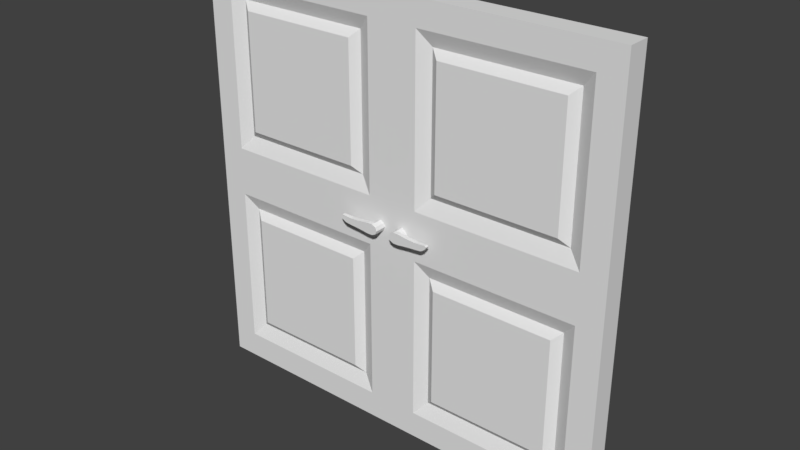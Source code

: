 # Source: Double_Door.blend  (saved by Blender 2.79.0; exported with 4.5.12 LTS)
import bpy
from mathutils import Matrix  # noqa: F401  (used for matrix-valued properties, if any)

bpy.ops.wm.read_factory_settings(use_empty=True)
scene = bpy.context.scene
scene.name = 'Scene'

# ---- collections
col_collection_1 = bpy.data.collections.new('Collection 1'); scene.collection.children.link(col_collection_1)

# ---- materials (node trees are filled in below, after node groups)
mat_material = bpy.data.materials.new('Material')
mat_material.alpha_threshold = 0.0
mat_material.use_transparent_shadow = False
mat_material.roughness = 0.5
mat_material.line_color = (0.0, 0.0, 0.0, 1.0)

# ---- material node trees

# ---- world
world_world = bpy.data.worlds.new('World'); scene.world = world_world
world_world.color = (0.05088, 0.05088, 0.05088)
world_world.use_sun_shadow = False
world_world.sun_shadow_jitter_overblur = 0.0
world_world.cycles.sampling_method = 'MANUAL'

# ---- meshes
me_cube_001 = bpy.data.meshes.new('Cube.001')
me_cube_001.from_pydata([(-2.0, 0.9569, -0.9995), (-2.0, -1.043, -0.9995), (0.0, -1.043, -0.9995), (0.0, 0.9569, -0.9995), (-2.0, 0.9569, 1.001), (-2.0, -1.043, 1.001), (0.0, -1.043, 1.001), (0.0, 0.9569, 1.001), (-2.0, 0.9569, 0.1201), (-2.0, -1.043, 0.1201), (0.0, -1.043, 0.1201), (0.0, 0.9569, 0.1201), (-2.0, 0.9569, 0.8828), (-2.0, -1.043, 0.8828), (0.0, -1.043, 0.8828), (0.0, 0.9569, 0.8828), (-2.0, 0.9569, -0.1081), (-2.0, -1.043, -0.1081), (0.0, -1.043, -0.1081), (0.0, 0.9569, -0.1081), (-2.0, 0.9569, -0.8753), (-2.0, -1.043, -0.8753), (0.0, -1.043, -0.8753), (0.0, 0.9569, -0.8753), (-0.2364, 0.9569, -0.9995), (-0.2364, -1.043, -0.9995), (-0.2364, 0.9569, 1.001), (-0.2364, -1.043, 1.001), (-0.2364, 0.9569, 0.1201), (-0.2364, -1.043, 0.1201), (-0.2364, 0.9569, 0.8828), (-0.2364, -1.043, 0.8828), (-0.2364, -1.043, -0.1081), (-0.2364, 0.9569, -0.1081), (-0.2364, -1.043, -0.8753), (-0.2364, 0.9569, -0.8753), (-1.765, 0.9569, -0.9995), (-1.765, -1.043, -0.9995), (-1.765, 0.9569, 1.001), (-1.765, -1.043, 1.001), (-1.765, 0.9569, 0.1201), (-1.765, -1.043, 0.1201), (-1.765, 0.9569, 0.8828), (-1.765, -1.043, 0.8828), (-1.765, -1.043, -0.1081), (-1.765, 0.9569, -0.1081), (-1.765, -1.043, -0.8753), (-1.765, 0.9569, -0.8753), (-1.646, 0.4302, 0.1886), (-0.3558, 0.4302, 0.1886), (-1.646, -0.5165, 0.1886), (-0.3558, -0.5165, 0.1886), (-1.646, 0.4302, 0.8144), (-0.3558, 0.4302, 0.8144), (-1.646, -0.5165, 0.8144), (-0.3558, -0.5165, 0.8144), (-1.646, -0.5165, -0.177), (-0.3558, -0.5165, -0.177), (-1.646, 0.4302, -0.177), (-0.3558, 0.4302, -0.177), (-1.646, -0.5165, -0.8065), (-0.3558, -0.5165, -0.8065), (-1.646, 0.4302, -0.8065), (-0.3558, 0.4302, -0.8065), (-1.566, 0.9656, 0.2258), (-0.4355, 0.9656, 0.2258), (-1.566, -1.052, 0.2258), (-0.4355, -1.052, 0.2258), (-1.566, 0.9656, 0.7772), (-0.4355, 0.9656, 0.7772), (-1.566, -1.052, 0.7772), (-0.4355, -1.052, 0.7772), (-1.566, -1.052, -0.2144), (-0.4355, -1.052, -0.2144), (-1.566, 0.9656, -0.2144), (-0.4355, 0.9656, -0.2144), (-1.566, -1.052, -0.7691), (-0.4355, -1.052, -0.7691), (-1.566, 0.9656, -0.7691), (-0.4355, 0.9656, -0.7691), (-1.646, -0.5165, 0.1886), (-0.3558, -0.5165, 0.1886), (-1.646, -0.5165, 0.8144), (-0.3558, -0.5165, 0.8144), (-1.646, -0.5165, -0.177), (-0.3558, -0.5165, -0.177), (-1.646, 0.4302, -0.177), (-0.3558, 0.4302, -0.177), (-1.646, -0.5165, -0.8065), (-0.3558, -0.5165, -0.8065), (-1.646, 0.4302, -0.8065), (-0.3558, 0.4302, -0.8065), (-1.566, -1.052, 0.2258), (-0.4355, -1.052, 0.2258), (-1.566, -1.052, 0.7772), (-0.4355, -1.052, 0.7772), (-1.566, -1.052, -0.2144), (-0.4355, -1.052, -0.2144), (-1.566, 0.9656, -0.2144), (-0.4355, 0.9656, -0.2144), (-1.566, -1.052, -0.7691), (-0.4355, -1.052, -0.7691), (-1.566, 0.9656, -0.7691), (-0.4355, 0.9656, -0.7691)], [], [(12, 13, 5, 4), (18, 10, 29, 32), (8, 9, 13, 12), (20, 21, 17, 16), (0, 1, 21, 20), (42, 52, 48, 40), (37, 25, 34, 46), (16, 17, 9, 8), (33, 59, 58, 45), (31, 55, 51, 29), (38, 26, 30, 42), (45, 58, 62, 47), (47, 35, 24, 36), (43, 31, 27, 39), (38, 39, 27, 26), (36, 24, 25, 37), (0, 36, 37, 1), (4, 5, 39, 38), (13, 43, 39, 5), (20, 47, 36, 0), (12, 42, 40, 8), (4, 38, 42, 12), (9, 41, 43, 13), (21, 46, 44, 17), (17, 44, 41, 9), (1, 37, 46, 21), (16, 45, 47, 20), (48, 64, 65, 49), (62, 78, 79, 63), (61, 77, 76, 60), (34, 61, 60, 46), (47, 62, 63, 35), (40, 48, 49, 28), (28, 49, 53, 30), (41, 50, 54, 43), (35, 63, 59, 33), (29, 51, 50, 41), (46, 60, 56, 44), (30, 53, 52, 42), (43, 54, 55, 31), (32, 57, 61, 34), (44, 56, 57, 32), (74, 75, 79, 78), (76, 77, 73, 72), (66, 67, 71, 70), (68, 69, 65, 64), (51, 67, 66, 50), (53, 69, 68, 52), (54, 70, 71, 55), (49, 65, 69, 53), (56, 72, 73, 57), (52, 68, 64, 48), (59, 75, 74, 58), (33, 19, 23, 35), (25, 2, 22, 34), (16, 8, 40, 45), (34, 22, 18, 32), (29, 10, 14, 31), (26, 7, 15, 30), (30, 15, 11, 28), (35, 23, 3, 24), (31, 14, 6, 27), (26, 27, 6, 7), (24, 3, 2, 25), (19, 33, 28, 11), (44, 32, 29, 41), (40, 28, 33, 45), (88, 100, 96, 84), (86, 98, 102, 90), (91, 103, 99, 87), (85, 97, 101, 89), (83, 95, 93, 81), (80, 92, 94, 82), (2, 3, 23, 22), (22, 23, 19, 18), (18, 19, 11, 10), (10, 11, 15, 14), (14, 15, 7, 6)])
me_cube_001.materials.append(mat_material)
me_cube_001.use_remesh_preserve_volume = False
me_cube_001.use_remesh_preserve_attributes = False
me_cube_001.use_mirror_vertex_groups = False
me_cube_001.update()
me_plane_002 = bpy.data.meshes.new('Plane.002')
me_plane_002.from_pydata([(0.000629, -2.533e-07, -0.02486), (0.000629, -2.421e-07, 0.02484), (0.02563, -2.459e-07, -1.136e-05), (-0.02437, -2.459e-07, -1.136e-05), (0.000629, -2.459e-07, -1.136e-05), (0.000629, 0.05444, -0.02486), (0.000629, 0.05444, -1.137e-05), (0.000629, 0.05444, 0.02484), (0.02563, 0.05444, -1.137e-05), (0.000629, 0.05444, -1.137e-05), (0.000629, 0.03482, -0.02486), (0.02563, 0.03482, -1.137e-05), (0.000629, 0.03482, 0.02484), (-0.02437, 0.03482, -1.137e-05), (-0.1729, 0.05501, 0.01501), (-0.1449, 0.05444, -0.01184), (-0.1449, 0.05444, 0.01743), (-0.1449, 0.03712, -0.01184), (-0.1449, 0.03712, 0.01743), (-0.1729, 0.03906, 0.01501), (-0.01785, -2.459e-07, 0.01603), (0.000629, 0.05444, 0.01603), (-0.01785, 0.03482, 0.01603), (-0.1634, 0.05501, 0.01929), (-0.1634, 0.03906, 0.01929), (-0.01785, -2.459e-07, -0.01606), (0.000629, 0.05444, -0.01606), (-0.01785, 0.03482, -0.01606), (-0.1634, 0.05501, 0.0003881), (-0.1634, 0.03906, 0.0003881), (0.01903, -2.459e-07, -0.01606), (0.000629, 0.05444, -0.01606), (0.000629, -2.459e-07, -0.01606), (0.01903, 0.03482, -0.01606), (0.01903, 0.05444, -0.01606), (0.01906, 0.05444, 0.01603), (0.000629, -2.459e-07, 0.01603), (0.01906, 0.03482, 0.01603), (0.01906, -2.459e-07, 0.01603), (0.000629, 0.05444, 0.01603), (-0.02437, 0.03482, -0.02486), (-0.02437, 0.05444, -0.02486), (-0.02437, 0.03482, -1.137e-05), (-0.02437, 0.05444, -1.137e-05), (-0.02437, 0.05444, 0.02484), (-0.02437, 0.03482, 0.02484), (-0.02437, 0.03482, 0.01603), (-0.02437, 0.05444, 0.01603), (-0.02437, 0.05444, -0.01606), (-0.02437, 0.03482, -0.01606), (-0.1449, 0.05444, 0.002792), (-0.1449, 0.05444, -0.006659), (-0.1449, 0.05444, 0.01224), (-0.1449, 0.03712, 0.01224), (-0.1449, 0.03712, -0.006659), (-0.1449, 0.03712, 0.002792), (-0.0545, 0.03482, -0.02063), (-0.08463, 0.03482, -0.01733), (-0.1148, 0.03482, -0.01523), (-0.0545, 0.03482, 0.02061), (-0.08463, 0.03482, 0.01731), (-0.1148, 0.03482, 0.01521), (-0.1148, 0.05444, -0.01523), (-0.08463, 0.05444, -0.01733), (-0.0545, 0.05444, -0.02063), (-0.1148, 0.05444, 0.01521), (-0.08463, 0.05444, 0.01731), (-0.0545, 0.05444, 0.02061), (-0.0545, 0.05444, -1.137e-05), (-0.08463, 0.05444, -1.137e-05), (-0.1148, 0.05444, -1.137e-05), (-0.0545, 0.05444, -0.01333), (-0.08463, 0.05444, -0.0112), (-0.1148, 0.05444, -0.009839), (-0.0545, 0.05444, 0.01331), (-0.08463, 0.05444, 0.01117), (-0.1148, 0.05444, 0.009816), (-0.0545, 0.03482, 0.01331), (-0.08463, 0.03482, 0.01117), (-0.1148, 0.03482, 0.009816), (-0.0545, 0.03482, -0.01333), (-0.08463, 0.03482, -0.0112), (-0.1148, 0.03482, -0.009839), (-0.0545, 0.03482, -1.137e-05), (-0.08463, 0.03482, -1.137e-05), (-0.1148, 0.03482, -1.137e-05)], [], [(2, 4, 32, 30), (3, 25, 32, 4), (1, 36, 38), (4, 36, 20, 3), (8, 34, 31, 6), (9, 6, 31, 26), (7, 35, 39), (6, 9, 21, 39), (11, 33, 34, 8), (82, 85, 55, 54), (62, 58, 17, 15), (12, 37, 35, 7), (1, 38, 37, 12), (25, 3, 13, 27), (20, 1, 12, 22), (2, 30, 33, 11), (24, 18, 16, 23), (29, 19, 14, 28), (76, 70, 50, 52), (73, 62, 15, 51), (79, 61, 18, 53), (61, 65, 16, 18), (85, 79, 53, 55), (65, 76, 52, 16), (19, 24, 23, 14), (3, 20, 22, 13), (70, 73, 51, 50), (17, 29, 28, 15), (0, 25, 27, 10), (58, 82, 54, 17), (30, 32, 0), (31, 34, 5), (32, 25, 0), (34, 33, 10, 5), (33, 30, 0, 10), (26, 31, 5), (39, 35, 8, 6), (20, 36, 1), (39, 21, 7), (35, 37, 11, 8), (37, 38, 2, 11), (38, 36, 4, 2), (10, 27, 49, 40), (9, 26, 48, 43), (7, 21, 47, 44), (13, 22, 46, 42), (12, 7, 44, 45), (22, 12, 45, 46), (26, 5, 41, 48), (21, 9, 43, 47), (5, 10, 40, 41), (27, 13, 42, 49), (50, 51, 28, 14), (16, 52, 23), (52, 50, 14, 23), (51, 15, 28), (54, 55, 19, 29), (53, 18, 24), (55, 53, 24, 19), (17, 54, 29), (40, 49, 80, 56), (56, 80, 81, 57), (57, 81, 82, 58), (43, 48, 71, 68), (68, 71, 72, 69), (69, 72, 73, 70), (44, 47, 74, 67), (67, 74, 75, 66), (66, 75, 76, 65), (42, 46, 77, 83), (83, 77, 78, 84), (84, 78, 79, 85), (45, 44, 67, 59), (59, 67, 66, 60), (60, 66, 65, 61), (46, 45, 59, 77), (77, 59, 60, 78), (78, 60, 61, 79), (48, 41, 64, 71), (71, 64, 63, 72), (72, 63, 62, 73), (47, 43, 68, 74), (74, 68, 69, 75), (75, 69, 70, 76), (41, 40, 56, 64), (64, 56, 57, 63), (63, 57, 58, 62), (49, 42, 83, 80), (80, 83, 84, 81), (81, 84, 85, 82)])
me_plane_002.use_remesh_preserve_volume = False
me_plane_002.use_remesh_preserve_attributes = False
me_plane_002.use_mirror_vertex_groups = False
me_plane_002.update()
me_plane_001 = bpy.data.meshes.new('Plane.001')
me_plane_001.from_pydata([(0.06051, 0.03956, -0.02598), (0.06051, 0.03956, 0.02371), (0.08551, 0.03956, -0.001133), (0.03551, 0.03956, -0.001133), (0.06051, 0.03956, -0.001133), (0.06051, -0.01487, -0.02598), (0.06051, -0.01487, -0.001133), (0.06051, -0.01487, 0.02371), (0.08551, -0.01487, -0.001133), (0.06051, -0.01487, -0.001133), (0.06051, 0.004741, -0.02598), (0.08551, 0.004741, -0.001133), (0.06051, 0.004741, 0.02371), (0.03551, 0.004741, -0.001133), (-0.113, -0.01544, 0.01388), (-0.085, -0.01487, -0.01297), (-0.085, -0.01487, 0.01631), (-0.085, 0.002449, -0.01297), (-0.085, 0.002449, 0.01631), (-0.113, 0.0005084, 0.01388), (0.04204, 0.03956, 0.01491), (0.06051, -0.01487, 0.01491), (0.04204, 0.004741, 0.01491), (-0.1035, -0.01544, 0.01817), (-0.1035, 0.0005084, 0.01817), (0.04204, 0.03956, -0.01718), (0.06051, -0.01487, -0.01718), (0.04204, 0.004741, -0.01718), (-0.1035, -0.01544, -0.0007339), (-0.1035, 0.0005084, -0.0007339), (0.07892, 0.03956, -0.01718), (0.06051, -0.01487, -0.01718), (0.06051, 0.03956, -0.01718), (0.07892, 0.004741, -0.01718), (0.07892, -0.01487, -0.01718), (0.07895, -0.01487, 0.01491), (0.06051, 0.03956, 0.01491), (0.07895, 0.004741, 0.01491), (0.07895, 0.03956, 0.01491), (0.06051, -0.01487, 0.01491), (0.03551, 0.004741, -0.02598), (0.03551, -0.01487, -0.02598), (0.03551, 0.004741, -0.001133), (0.03551, -0.01487, -0.001133), (0.03551, -0.01487, 0.02371), (0.03551, 0.004741, 0.02371), (0.03551, 0.004741, 0.01491), (0.03551, -0.01487, 0.01491), (0.03551, -0.01487, -0.01718), (0.03551, 0.004741, -0.01718), (-0.085, -0.01487, 0.00167), (-0.085, -0.01487, -0.007781), (-0.085, -0.01487, 0.01112), (-0.085, 0.002449, 0.01112), (-0.085, 0.002449, -0.007781), (-0.085, 0.002449, 0.00167), (0.005386, 0.004741, -0.02176), (-0.02474, 0.004741, -0.01845), (-0.05487, 0.004741, -0.01635), (0.005386, 0.004741, 0.01949), (-0.02474, 0.004741, 0.01619), (-0.05487, 0.004741, 0.01409), (-0.05487, -0.01487, -0.01635), (-0.02474, -0.01487, -0.01845), (0.005386, -0.01487, -0.02176), (-0.05487, -0.01487, 0.01409), (-0.02474, -0.01487, 0.01619), (0.005386, -0.01487, 0.01949), (0.005386, -0.01487, -0.001133), (-0.02474, -0.01487, -0.001133), (-0.05487, -0.01487, -0.001133), (0.005386, -0.01487, -0.01445), (-0.02474, -0.01487, -0.01232), (-0.05487, -0.01487, -0.01096), (0.005386, -0.01487, 0.01218), (-0.02474, -0.01487, 0.01005), (-0.05487, -0.01487, 0.008694), (0.005386, 0.004741, 0.01218), (-0.02474, 0.004741, 0.01005), (-0.05487, 0.004741, 0.008694), (0.005386, 0.004741, -0.01445), (-0.02474, 0.004741, -0.01232), (-0.05487, 0.004741, -0.01096), (0.005386, 0.004741, -0.001133), (-0.02474, 0.004741, -0.001133), (-0.05487, 0.004741, -0.001133)], [], [(2, 30, 32, 4), (3, 4, 32, 25), (1, 38, 36), (4, 3, 20, 36), (8, 6, 31, 34), (9, 26, 31, 6), (7, 39, 35), (6, 39, 21, 9), (11, 8, 34, 33), (82, 54, 55, 85), (62, 15, 17, 58), (12, 7, 35, 37), (1, 12, 37, 38), (25, 27, 13, 3), (20, 22, 12, 1), (2, 11, 33, 30), (24, 23, 16, 18), (29, 28, 14, 19), (76, 52, 50, 70), (73, 51, 15, 62), (79, 53, 18, 61), (61, 18, 16, 65), (85, 55, 53, 79), (65, 16, 52, 76), (19, 14, 23, 24), (3, 13, 22, 20), (70, 50, 51, 73), (17, 15, 28, 29), (0, 10, 27, 25), (58, 17, 54, 82), (30, 0, 32), (31, 5, 34), (32, 0, 25), (34, 5, 10, 33), (33, 10, 0, 30), (26, 5, 31), (39, 6, 8, 35), (20, 1, 36), (39, 7, 21), (35, 8, 11, 37), (37, 11, 2, 38), (38, 2, 4, 36), (10, 40, 49, 27), (9, 43, 48, 26), (7, 44, 47, 21), (13, 42, 46, 22), (12, 45, 44, 7), (22, 46, 45, 12), (26, 48, 41, 5), (21, 47, 43, 9), (5, 41, 40, 10), (27, 49, 42, 13), (50, 14, 28, 51), (16, 23, 52), (52, 23, 14, 50), (51, 28, 15), (54, 29, 19, 55), (53, 24, 18), (55, 19, 24, 53), (17, 29, 54), (40, 56, 80, 49), (56, 57, 81, 80), (57, 58, 82, 81), (43, 68, 71, 48), (68, 69, 72, 71), (69, 70, 73, 72), (44, 67, 74, 47), (67, 66, 75, 74), (66, 65, 76, 75), (42, 83, 77, 46), (83, 84, 78, 77), (84, 85, 79, 78), (45, 59, 67, 44), (59, 60, 66, 67), (60, 61, 65, 66), (46, 77, 59, 45), (77, 78, 60, 59), (78, 79, 61, 60), (48, 71, 64, 41), (71, 72, 63, 64), (72, 73, 62, 63), (47, 74, 68, 43), (74, 75, 69, 68), (75, 76, 70, 69), (41, 64, 56, 40), (64, 63, 57, 56), (63, 62, 58, 57), (49, 80, 83, 42), (80, 81, 84, 83), (81, 82, 85, 84)])
me_plane_001.use_remesh_preserve_volume = False
me_plane_001.use_remesh_preserve_attributes = False
me_plane_001.use_mirror_vertex_groups = False
me_plane_001.update()
me_cube = bpy.data.meshes.new('Cube')
me_cube.from_pydata([(2.0, 0.9569, -0.9995), (2.0, -1.043, -0.9995), (2.0, 0.9569, 1.001), (2.0, -1.043, 1.001), (2.0, 0.9569, 0.1201), (2.0, -1.043, 0.1201), (2.0, 0.9569, 0.8828), (2.0, -1.043, 0.8828), (2.0, 0.9569, -0.1081), (2.0, -1.043, -0.1081), (2.0, 0.9569, -0.8753), (2.0, -1.043, -0.8753), (0.2364, 0.9569, -0.9995), (0.2364, -1.043, -0.9995), (0.2364, 0.9569, 1.001), (0.2364, -1.043, 1.001), (0.2364, 0.9569, 0.1201), (0.2364, -1.043, 0.1201), (0.2364, 0.9569, 0.8828), (0.2364, -1.043, 0.8828), (0.2364, -1.043, -0.1081), (0.2364, 0.9569, -0.1081), (0.2364, -1.043, -0.8753), (0.2364, 0.9569, -0.8753), (1.765, 0.9569, -0.9995), (1.765, -1.043, -0.9995), (1.765, 0.9569, 1.001), (1.765, -1.043, 1.001), (1.765, 0.9569, 0.1201), (1.765, -1.043, 0.1201), (1.765, 0.9569, 0.8828), (1.765, -1.043, 0.8828), (1.765, -1.043, -0.1081), (1.765, 0.9569, -0.1081), (1.765, -1.043, -0.8753), (1.765, 0.9569, -0.8753), (1.646, 0.4302, 0.1886), (0.3558, 0.4302, 0.1886), (1.646, -0.5165, 0.1886), (0.3558, -0.5165, 0.1886), (1.646, 0.4302, 0.8144), (0.3558, 0.4302, 0.8144), (1.646, -0.5165, 0.8144), (0.3558, -0.5165, 0.8144), (1.646, -0.5165, -0.177), (0.3558, -0.5165, -0.177), (1.646, 0.4302, -0.177), (0.3558, 0.4302, -0.177), (1.646, -0.5165, -0.8065), (0.3558, -0.5165, -0.8065), (1.646, 0.4302, -0.8065), (0.3558, 0.4302, -0.8065), (1.566, 0.9656, 0.2258), (0.4355, 0.9656, 0.2258), (1.566, -1.052, 0.2258), (0.4355, -1.052, 0.2258), (1.566, 0.9656, 0.7772), (0.4355, 0.9656, 0.7772), (1.566, -1.052, 0.7772), (0.4355, -1.052, 0.7772), (1.566, -1.052, -0.2144), (0.4355, -1.052, -0.2144), (1.566, 0.9656, -0.2144), (0.4355, 0.9656, -0.2144), (1.566, -1.052, -0.7691), (0.4355, -1.052, -0.7691), (1.566, 0.9656, -0.7691), (0.4355, 0.9656, -0.7691), (0.0, -1.043, -0.9995), (0.0, 0.9569, -0.9995), (0.0, -1.043, 1.001), (0.0, 0.9569, 1.001), (0.0, -1.043, 0.1201), (0.0, 0.9569, 0.1201), (0.0, -1.043, 0.8828), (0.0, 0.9569, 0.8828), (0.0, -1.043, -0.1081), (0.0, 0.9569, -0.1081), (0.0, -1.043, -0.8753), (0.0, 0.9569, -0.8753)], [], [(6, 2, 3, 7), (76, 20, 17, 72), (4, 6, 7, 5), (10, 8, 9, 11), (0, 10, 11, 1), (30, 28, 36, 40), (25, 34, 22, 13), (8, 4, 5, 9), (21, 33, 46, 47), (19, 17, 39, 43), (26, 30, 18, 14), (33, 35, 50, 46), (35, 24, 12, 23), (31, 27, 15, 19), (26, 14, 15, 27), (24, 25, 13, 12), (0, 1, 25, 24), (2, 26, 27, 3), (7, 3, 27, 31), (10, 0, 24, 35), (6, 4, 28, 30), (2, 6, 30, 26), (5, 7, 31, 29), (11, 9, 32, 34), (9, 5, 29, 32), (1, 11, 34, 25), (8, 10, 35, 33), (36, 37, 53, 52), (50, 51, 67, 66), (48, 44, 60, 64), (49, 48, 64, 65), (22, 34, 48, 49), (35, 23, 51, 50), (28, 16, 37, 36), (16, 18, 41, 37), (29, 31, 42, 38), (23, 21, 47, 51), (17, 29, 38, 39), (34, 32, 44, 48), (18, 30, 40, 41), (31, 19, 43, 42), (20, 22, 49, 45), (32, 20, 45, 44), (62, 66, 67, 63), (64, 60, 61, 65), (54, 58, 59, 55), (56, 52, 53, 57), (46, 50, 66, 62), (51, 47, 63, 67), (39, 38, 54, 55), (45, 49, 65, 61), (41, 40, 56, 57), (43, 39, 55, 59), (42, 43, 59, 58), (37, 41, 57, 53), (44, 45, 61, 60), (40, 36, 52, 56), (47, 46, 62, 63), (38, 42, 58, 54), (21, 23, 79, 77), (13, 22, 78, 68), (8, 33, 28, 4), (22, 20, 76, 78), (17, 19, 74, 72), (14, 18, 75, 71), (18, 16, 73, 75), (23, 12, 69, 79), (19, 15, 70, 74), (14, 71, 70, 15), (12, 13, 68, 69), (77, 73, 16, 21), (32, 29, 17, 20), (28, 33, 21, 16), (74, 75, 71, 70), (72, 73, 75, 74), (78, 79, 77, 76), (68, 69, 79, 78), (76, 77, 73, 72)])
me_cube.materials.append(mat_material)
me_cube.use_remesh_preserve_volume = False
me_cube.use_remesh_preserve_attributes = False
me_cube.use_mirror_vertex_groups = False
me_cube.update()
me_plane_003 = bpy.data.meshes.new('Plane.003')
me_plane_003.from_pydata([(-0.0005158, 1.49e-08, -0.02607), (-0.0005158, 2.608e-08, 0.02362), (-0.02552, 2.235e-08, -0.001222), (0.02448, 2.235e-08, -0.001222), (-0.0005158, 2.235e-08, -0.001222), (-0.0005158, 0.05444, -0.02607), (-0.0005158, 0.05444, -0.001222), (-0.0005158, 0.05444, 0.02362), (-0.02552, 0.05444, -0.001222), (-0.0005158, 0.05444, -0.001222), (-0.0005158, 0.03482, -0.02607), (-0.02552, 0.03482, -0.001222), (-0.0005158, 0.03482, 0.02362), (0.02448, 0.03482, -0.001222), (0.173, 0.05501, 0.0138), (0.145, 0.05444, -0.01306), (0.145, 0.05444, 0.01622), (0.145, 0.03712, -0.01306), (0.145, 0.03712, 0.01622), (0.173, 0.03906, 0.0138), (0.01796, 2.235e-08, 0.01482), (-0.0005158, 0.05444, 0.01482), (0.01796, 0.03482, 0.01482), (0.1635, 0.05501, 0.01808), (0.1635, 0.03906, 0.01808), (0.01796, 2.235e-08, -0.01727), (-0.0005158, 0.05444, -0.01727), (0.01796, 0.03482, -0.01727), (0.1635, 0.05501, -0.0008231), (0.1635, 0.03906, -0.0008231), (-0.01892, 2.235e-08, -0.01727), (-0.0005158, 0.05444, -0.01727), (-0.0005158, 2.235e-08, -0.01727), (-0.01892, 0.03482, -0.01727), (-0.01892, 0.05444, -0.01727), (-0.01895, 0.05444, 0.01482), (-0.0005158, 2.235e-08, 0.01482), (-0.01895, 0.03482, 0.01482), (-0.01895, 2.235e-08, 0.01482), (-0.0005158, 0.05444, 0.01482), (0.02448, 0.03482, -0.02607), (0.02448, 0.05444, -0.02607), (0.02448, 0.03482, -0.001222), (0.02448, 0.05444, -0.001222), (0.02448, 0.05444, 0.02362), (0.02448, 0.03482, 0.02362), (0.02448, 0.03482, 0.01482), (0.02448, 0.05444, 0.01482), (0.02448, 0.05444, -0.01727), (0.02448, 0.03482, -0.01727), (0.145, 0.05444, 0.001581), (0.145, 0.05444, -0.00787), (0.145, 0.05444, 0.01103), (0.145, 0.03712, 0.01103), (0.145, 0.03712, -0.00787), (0.145, 0.03712, 0.001581), (0.05461, 0.03482, -0.02185), (0.08474, 0.03482, -0.01854), (0.1149, 0.03482, -0.01644), (0.05461, 0.03482, 0.0194), (0.08474, 0.03482, 0.0161), (0.1149, 0.03482, 0.014), (0.1149, 0.05444, -0.01644), (0.08474, 0.05444, -0.01854), (0.05461, 0.05444, -0.02185), (0.1149, 0.05444, 0.014), (0.08474, 0.05444, 0.0161), (0.05461, 0.05444, 0.0194), (0.05461, 0.05444, -0.001222), (0.08474, 0.05444, -0.001222), (0.1149, 0.05444, -0.001222), (0.05461, 0.05444, -0.01454), (0.08474, 0.05444, -0.01241), (0.1149, 0.05444, -0.01105), (0.05461, 0.05444, 0.01209), (0.08474, 0.05444, 0.009962), (0.1149, 0.05444, 0.008605), (0.05461, 0.03482, 0.01209), (0.08474, 0.03482, 0.009962), (0.1149, 0.03482, 0.008605), (0.05461, 0.03482, -0.01454), (0.08474, 0.03482, -0.01241), (0.1149, 0.03482, -0.01105), (0.05461, 0.03482, -0.001222), (0.08474, 0.03482, -0.001222), (0.1149, 0.03482, -0.001222)], [], [(2, 30, 32, 4), (3, 4, 32, 25), (1, 38, 36), (4, 3, 20, 36), (8, 6, 31, 34), (9, 26, 31, 6), (7, 39, 35), (6, 39, 21, 9), (11, 8, 34, 33), (82, 54, 55, 85), (62, 15, 17, 58), (12, 7, 35, 37), (1, 12, 37, 38), (25, 27, 13, 3), (20, 22, 12, 1), (2, 11, 33, 30), (24, 23, 16, 18), (29, 28, 14, 19), (76, 52, 50, 70), (73, 51, 15, 62), (79, 53, 18, 61), (61, 18, 16, 65), (85, 55, 53, 79), (65, 16, 52, 76), (19, 14, 23, 24), (3, 13, 22, 20), (70, 50, 51, 73), (17, 15, 28, 29), (0, 10, 27, 25), (58, 17, 54, 82), (30, 0, 32), (31, 5, 34), (32, 0, 25), (34, 5, 10, 33), (33, 10, 0, 30), (26, 5, 31), (39, 6, 8, 35), (20, 1, 36), (39, 7, 21), (35, 8, 11, 37), (37, 11, 2, 38), (38, 2, 4, 36), (10, 40, 49, 27), (9, 43, 48, 26), (7, 44, 47, 21), (13, 42, 46, 22), (12, 45, 44, 7), (22, 46, 45, 12), (26, 48, 41, 5), (21, 47, 43, 9), (5, 41, 40, 10), (27, 49, 42, 13), (50, 14, 28, 51), (16, 23, 52), (52, 23, 14, 50), (51, 28, 15), (54, 29, 19, 55), (53, 24, 18), (55, 19, 24, 53), (17, 29, 54), (40, 56, 80, 49), (56, 57, 81, 80), (57, 58, 82, 81), (43, 68, 71, 48), (68, 69, 72, 71), (69, 70, 73, 72), (44, 67, 74, 47), (67, 66, 75, 74), (66, 65, 76, 75), (42, 83, 77, 46), (83, 84, 78, 77), (84, 85, 79, 78), (45, 59, 67, 44), (59, 60, 66, 67), (60, 61, 65, 66), (46, 77, 59, 45), (77, 78, 60, 59), (78, 79, 61, 60), (48, 71, 64, 41), (71, 72, 63, 64), (72, 73, 62, 63), (47, 74, 68, 43), (74, 75, 69, 68), (75, 76, 70, 69), (41, 64, 56, 40), (64, 63, 57, 56), (63, 62, 58, 57), (49, 80, 83, 42), (80, 81, 84, 83), (81, 82, 85, 84)])
me_plane_003.use_remesh_preserve_volume = False
me_plane_003.use_remesh_preserve_attributes = False
me_plane_003.use_mirror_vertex_groups = False
me_plane_003.update()
me_plane = bpy.data.meshes.new('Plane')
me_plane.from_pydata([(0.0, -1.0, 0.0), (0.0, 1.0, 0.0), (-1.0, 0.0, 0.0), (1.0, 0.0, 0.0), (0.0, 0.0, 0.0), (0.0, -1.0, 2.191), (0.0, 0.0, 2.191), (0.0, 1.0, 2.191), (-1.0, 0.0, 2.191), (0.0, 0.0, 2.191), (0.0, -1.0, 1.402), (-1.0, 0.0, 1.402), (0.0, 1.0, 1.402), (1.0, 0.0, 1.402), (6.94, 0.6044, 2.214), (5.82, -0.4762, 2.191), (5.82, 0.7019, 2.191), (5.82, -0.4762, 1.494), (5.82, 0.7019, 1.494), (6.94, 0.6044, 1.572), (0.7391, 0.6457, 0.0), (0.0, 0.6457, 2.191), (0.7391, 0.6457, 1.402), (6.56, 0.7768, 2.214), (6.56, 0.7768, 1.572), (0.7391, -0.6457, 0.0), (0.0, -0.6457, 2.191), (0.7391, -0.6457, 1.402), (6.56, 0.01608, 2.214), (6.56, 0.01608, 1.572), (-0.7361, -0.6457, 0.0), (0.0, -0.6457, 2.191), (0.0, -0.6457, 0.0), (-0.7361, -0.6457, 1.402), (-0.7361, -0.6457, 2.191), (-0.7374, 0.6457, 2.191), (0.0, 0.6457, 0.0), (-0.7374, 0.6457, 1.402), (-0.7374, 0.6457, 0.0), (0.0, 0.6457, 2.191), (1.0, -1.0, 1.402), (1.0, -1.0, 2.191), (1.0, 0.0, 1.402), (1.0, 0.0, 2.191), (1.0, 1.0, 2.191), (1.0, 1.0, 1.402), (1.0, 0.6457, 1.402), (1.0, 0.6457, 2.191), (1.0, -0.6457, 2.191), (1.0, -0.6457, 1.402), (5.82, 0.1128, 2.191), (5.82, -0.2675, 2.191), (5.82, 0.4932, 2.191), (5.82, 0.4932, 1.494), (5.82, -0.2675, 1.494), (5.82, 0.1128, 1.494), (2.205, -0.83, 1.402), (3.41, -0.6971, 1.402), (4.615, -0.6125, 1.402), (2.205, 0.83, 1.402), (3.41, 0.6971, 1.402), (4.615, 0.6125, 1.402), (4.615, -0.6125, 2.191), (3.41, -0.6971, 2.191), (2.205, -0.83, 2.191), (4.615, 0.6125, 2.191), (3.41, 0.6971, 2.191), (2.205, 0.83, 2.191), (2.205, 3.373e-09, 2.191), (3.41, 5.574e-09, 2.191), (4.615, 6.968e-09, 2.191), (2.205, -0.536, 2.191), (3.41, -0.4501, 2.191), (4.615, -0.3955, 2.191), (2.205, 0.536, 2.191), (3.41, 0.4501, 2.191), (4.615, 0.3955, 2.191), (2.205, 0.536, 1.402), (3.41, 0.4501, 1.402), (4.615, 0.3955, 1.402), (2.205, -0.536, 1.402), (3.41, -0.4501, 1.402), (4.615, -0.3955, 1.402), (2.205, -2.492e-09, 1.402), (3.41, -4.878e-09, 1.402), (4.615, -6.402e-09, 1.402)], [], [(2, 4, 32, 30), (3, 25, 32, 4), (1, 36, 38), (4, 36, 20, 3), (8, 34, 31, 6), (9, 6, 31, 26), (7, 35, 39), (6, 9, 21, 39), (11, 33, 34, 8), (82, 85, 55, 54), (62, 58, 17, 15), (12, 37, 35, 7), (1, 38, 37, 12), (25, 3, 13, 27), (20, 1, 12, 22), (2, 30, 33, 11), (24, 18, 16, 23), (29, 19, 14, 28), (76, 70, 50, 52), (73, 62, 15, 51), (79, 61, 18, 53), (61, 65, 16, 18), (85, 79, 53, 55), (65, 76, 52, 16), (19, 24, 23, 14), (3, 20, 22, 13), (70, 73, 51, 50), (17, 29, 28, 15), (0, 25, 27, 10), (58, 82, 54, 17), (30, 32, 0), (31, 34, 5), (32, 25, 0), (34, 33, 10, 5), (33, 30, 0, 10), (26, 31, 5), (39, 35, 8, 6), (20, 36, 1), (39, 21, 7), (35, 37, 11, 8), (37, 38, 2, 11), (38, 36, 4, 2), (10, 27, 49, 40), (9, 26, 48, 43), (7, 21, 47, 44), (13, 22, 46, 42), (12, 7, 44, 45), (22, 12, 45, 46), (26, 5, 41, 48), (21, 9, 43, 47), (5, 10, 40, 41), (27, 13, 42, 49), (50, 51, 28, 14), (16, 52, 23), (52, 50, 14, 23), (51, 15, 28), (54, 55, 19, 29), (53, 18, 24), (55, 53, 24, 19), (17, 54, 29), (40, 49, 80, 56), (56, 80, 81, 57), (57, 81, 82, 58), (43, 48, 71, 68), (68, 71, 72, 69), (69, 72, 73, 70), (44, 47, 74, 67), (67, 74, 75, 66), (66, 75, 76, 65), (42, 46, 77, 83), (83, 77, 78, 84), (84, 78, 79, 85), (45, 44, 67, 59), (59, 67, 66, 60), (60, 66, 65, 61), (46, 45, 59, 77), (77, 59, 60, 78), (78, 60, 61, 79), (48, 41, 64, 71), (71, 64, 63, 72), (72, 63, 62, 73), (47, 43, 68, 74), (74, 68, 69, 75), (75, 69, 70, 76), (41, 40, 56, 64), (64, 56, 57, 63), (63, 57, 58, 62), (49, 42, 83, 80), (80, 83, 84, 81), (81, 84, 85, 82)])
me_plane.use_remesh_preserve_volume = False
me_plane.use_remesh_preserve_attributes = False
me_plane.use_mirror_vertex_groups = False
me_plane.update()

# ---- objects
ob_door_2 = bpy.data.objects.new('Door 2', me_cube_001)
ob_door_handle_4 = bpy.data.objects.new('Door Handle 4', me_plane_002)
ob_door_handle_3 = bpy.data.objects.new('Door Handle 3', me_plane_001)
ob_door_1 = bpy.data.objects.new('Door 1', me_cube)
ob_door_handle_2 = bpy.data.objects.new('Door Handle 2', me_plane_003)
ob_door_handle_1 = bpy.data.objects.new('Door Handle 1', me_plane)

# ---- transforms, parenting, visibility, modifiers, constraints
ob_door_2.location = (-0.5055, -0.002298, -0.0005072)
ob_door_2.scale = (0.5055, -0.05329, 1.0)
ob_door_2.lock_rotations_4d = False
ob_door_2.empty_display_type = 'ARROWS'
ob_door_2.lineart.crease_threshold = 0.0
ob_door_handle_4.parent = ob_door_2
ob_door_handle_4.matrix_parent_inverse = Matrix(((1.978, 0.0, 0.0, 2.275), (0.0, -18.77, 0.0, -0.04312), (-2.91e-11, 0.0, 1.0, 0.0005072), (0.0, 0.0, 0.0, 1.0)))
ob_door_handle_4.location = (-1.237, 0.05329, 1.136e-05)
ob_door_handle_4.lineart.crease_threshold = 0.0
ob_door_handle_3.parent = ob_door_2
ob_door_handle_3.matrix_parent_inverse = Matrix(((1.978, 0.0, 0.0, 2.275), (0.0, -18.77, 0.0, -0.04312), (-2.91e-11, 0.0, 1.0, 0.0005072), (0.0, 0.0, 0.0, 1.0)))
ob_door_handle_3.location = (-1.272, -0.09285, 0.001133)
ob_door_handle_3.lineart.crease_threshold = 0.0
ob_door_1.location = (-0.5055, -0.002298, -0.0005072)
ob_door_1.scale = (0.5055, -0.05329, 1.0)
ob_door_1.lock_rotations_4d = False
ob_door_1.empty_display_type = 'ARROWS'
ob_door_1.lineart.crease_threshold = 0.0
ob_door_handle_2.parent = ob_door_1
ob_door_handle_2.matrix_parent_inverse = Matrix(((1.978, 0.0, 0.0, 1.0), (0.0, -18.77, 0.0, -0.04312), (0.0, 0.0, 1.0, 0.0005072), (0.0, 0.0, 0.0, 1.0)))
ob_door_handle_2.location = (-0.4271, 0.05329, 0.001222)
ob_door_handle_2.lineart.crease_threshold = 0.0
ob_door_handle_1.parent = ob_door_1
ob_door_handle_1.matrix_parent_inverse = Matrix(((1.978, 0.0, 0.0, 1.0), (0.0, -18.77, 0.0, -0.04312), (0.0, 0.0, 1.0, 0.0005072), (0.0, 0.0, 0.0, 1.0)))
ob_door_handle_1.location = (-0.4526, -0.05329, 0.0)
ob_door_handle_1.rotation_euler = (1.571, -0.0, 0.0)
ob_door_handle_1.scale = (0.02485, 0.02485, 0.02485)
ob_door_handle_1.lineart.crease_threshold = 0.0

# ---- collection membership
col_collection_1.objects.link(ob_door_2)
col_collection_1.objects.link(ob_door_handle_4)
col_collection_1.objects.link(ob_door_handle_3)
col_collection_1.objects.link(ob_door_1)
col_collection_1.objects.link(ob_door_handle_2)
col_collection_1.objects.link(ob_door_handle_1)

# ---- scene / render settings (as saved in the file)
scene.frame_start = 1; scene.frame_end = 250; scene.frame_set(1)
scene.render.engine = 'BLENDER_EEVEE_NEXT'
scene.render.resolution_percentage = 50
scene.render.dither_intensity = 0.0
scene.cycles.use_denoising = False
scene.cycles.samples = 128
scene.cycles.sampling_pattern = 'TABULATED_SOBOL'
scene.cycles.use_adaptive_sampling = False
scene.cycles.use_light_tree = False
scene.cycles.blur_glossy = 0.0
scene.cycles.sample_clamp_indirect = 0.0
scene.view_settings.view_transform = 'Standard'
bpy.context.view_layer.update()

# ---- added for rendering (the .blend has no active camera and no usable light): camera, sun
cam_auto = bpy.data.cameras.new('AutoCamera')
cam_auto.lens = 50.0
cam_auto.sensor_width = 36.0
cam_auto.clip_end = 1000.0
ob_auto_camera = bpy.data.objects.new('AutoCamera', cam_auto)
scene.collection.objects.link(ob_auto_camera)
ob_auto_camera.location = (2.13354, -3.16689, 2.11126)
ob_auto_camera.rotation_euler = (1.09748, -7.21219e-08, 0.694738)
scene.camera = ob_auto_camera
light_auto_sun = bpy.data.lights.new('AutoSun', 'SUN')
light_auto_sun.energy = 3.0
light_auto_sun.angle = 0.0523599
ob_auto_sun = bpy.data.objects.new('AutoSun', light_auto_sun)
scene.collection.objects.link(ob_auto_sun)
ob_auto_sun.rotation_euler = (0.872665, 0.174533, 0.523599)
bpy.context.view_layer.update()

